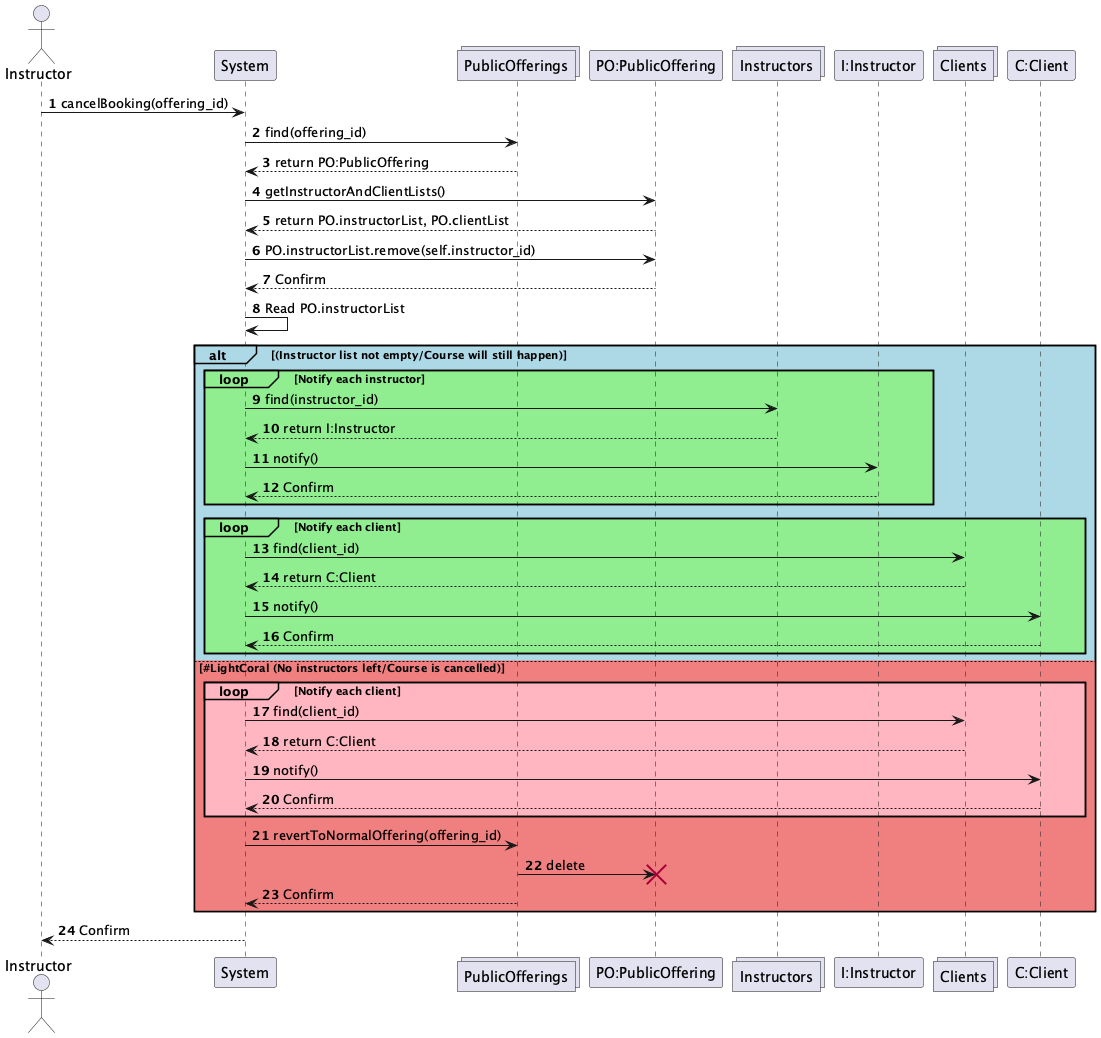

The diagram above was rendered by PlantUML. Its source (embedded in the PNG):
@startuml
actor Instructor
participant System
collections PublicOfferings
participant "PO:PublicOffering"
collections Instructors
participant "I:Instructor"
collections Clients
participant "C:Client"


autonumber

Instructor -> System : cancelBooking(offering_id)
System -> PublicOfferings : find(offering_id)
PublicOfferings --> System : return PO:PublicOffering


System -> "PO:PublicOffering" : getInstructorAndClientLists()
"PO:PublicOffering" --> System : return PO.instructorList, PO.clientList
System -> "PO:PublicOffering" : PO.instructorList.remove(self.instructor_id)
"PO:PublicOffering" --> System : Confirm
System -> System: Read PO.instructorList

alt#LightBlue #LightBlue (Instructor list not empty/Course will still happen)
    loop#LightGreen #LightGreen Notify each instructor
        System -> Instructors : find(instructor_id)
        Instructors --> System : return I:Instructor
        System -> "I:Instructor" : notify()
        "I:Instructor" --> System : Confirm
    end
    loop#LightGreen #LightGreen Notify each client
        System -> Clients : find(client_id)
        Clients --> System : return C:Client
        System -> "C:Client" : notify()
        "C:Client" --> System : Confirm
    end
else #LightCoral #LightCoral (No instructors left/Course is cancelled)
    loop#LightPink #LightPink Notify each client
        System -> Clients : find(client_id)
        Clients --> System : return C:Client
        System -> "C:Client" : notify()
        "C:Client" --> System : Confirm
    end
    System -> PublicOfferings : revertToNormalOffering(offering_id)
    PublicOfferings -> "PO:PublicOffering" !!: delete
    PublicOfferings --> System : Confirm
end


System --> Instructor : Confirm 

@enduml